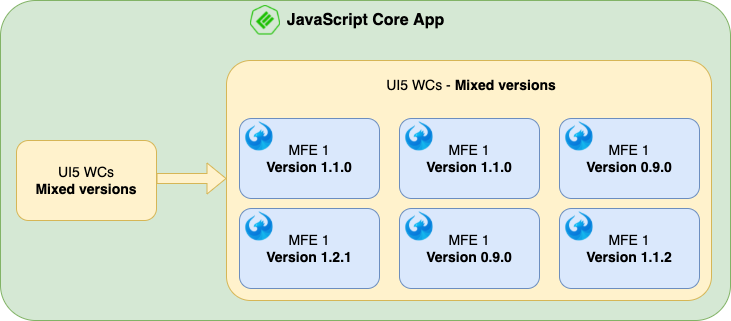

The diagram above was exported from draw.io. Its source (the exported page's mxGraphModel, read from the mxfile embedded in the PNG):
<mxGraphModel dx="1186" dy="618" grid="1" gridSize="10" guides="1" tooltips="1" connect="1" arrows="1" fold="1" page="1" pageScale="1" pageWidth="827" pageHeight="1169" math="0" shadow="0">
  <root>
    <mxCell id="0" />
    <mxCell id="1" parent="0" />
    <mxCell id="VfM4pPvuvPATd4OUotuL-1" value="" style="rounded=1;whiteSpace=wrap;html=1;fillColor=#d5e8d4;strokeColor=#82b366;arcSize=11;" parent="1" vertex="1">
      <mxGeometry x="10" y="10" width="730" height="320" as="geometry" />
    </mxCell>
    <mxCell id="VfM4pPvuvPATd4OUotuL-13" value="" style="shape=image;verticalLabelPosition=bottom;labelBackgroundColor=default;verticalAlign=top;aspect=fixed;imageAspect=0;image=https://miro.medium.com/max/343/1*NzA_oVQgN-6C6sHAoJD5ow.png;clipPath=inset(0% 0% 31.33% 0%);" parent="1" vertex="1">
      <mxGeometry x="260" y="15" width="30" height="30" as="geometry" />
    </mxCell>
    <mxCell id="VfM4pPvuvPATd4OUotuL-14" value="&lt;font style=&quot;font-size: 16px&quot;&gt;&lt;b&gt;JavaScript Core App&lt;br&gt;&lt;/b&gt;&lt;/font&gt;" style="text;html=1;align=center;verticalAlign=middle;resizable=0;points=[];autosize=1;strokeColor=none;fillColor=none;" parent="1" vertex="1">
      <mxGeometry x="290" y="20" width="170" height="20" as="geometry" />
    </mxCell>
    <mxCell id="VfM4pPvuvPATd4OUotuL-26" value="" style="group;rotation=90;" parent="1" vertex="1" connectable="0">
      <mxGeometry x="26" y="150" width="140" height="80" as="geometry" />
    </mxCell>
    <mxCell id="VfM4pPvuvPATd4OUotuL-3" value="&lt;span style=&quot;font-size: 14px&quot;&gt;UI5 WCs&lt;br&gt;&lt;b&gt;Mixed versions&lt;/b&gt;&lt;br&gt;&lt;/span&gt;" style="rounded=1;whiteSpace=wrap;html=1;fillColor=#fff2cc;strokeColor=#d6b656;" parent="VfM4pPvuvPATd4OUotuL-26" vertex="1">
      <mxGeometry width="140" height="80" as="geometry" />
    </mxCell>
    <mxCell id="5PdzSMFPh_1siBwfgdlG-42" value="" style="shape=flexArrow;endArrow=classic;html=1;rounded=0;exitX=1;exitY=0.5;exitDx=0;exitDy=0;fillColor=#fff2cc;strokeColor=#d6b656;" edge="1" parent="1">
      <mxGeometry width="50" height="50" relative="1" as="geometry">
        <mxPoint x="166" y="188" as="sourcePoint" />
        <mxPoint x="236" y="188" as="targetPoint" />
      </mxGeometry>
    </mxCell>
    <mxCell id="5PdzSMFPh_1siBwfgdlG-44" value="&lt;span style=&quot;font-size: 14px&quot;&gt;&lt;br&gt;&lt;/span&gt;" style="rounded=1;whiteSpace=wrap;html=1;fillColor=#fff2cc;strokeColor=#d6b656;arcSize=10;gradientColor=none;" vertex="1" parent="1">
      <mxGeometry x="236" y="70" width="485" height="240" as="geometry" />
    </mxCell>
    <mxCell id="5PdzSMFPh_1siBwfgdlG-51" value="" style="group" vertex="1" connectable="0" parent="1">
      <mxGeometry x="249" y="128" width="140" height="80" as="geometry" />
    </mxCell>
    <mxCell id="5PdzSMFPh_1siBwfgdlG-47" value="&lt;span style=&quot;font-size: 14px&quot;&gt;MFE 1&lt;br&gt;&lt;b&gt;Version 1.1.0&lt;/b&gt;&lt;br&gt;&lt;/span&gt;" style="rounded=1;whiteSpace=wrap;html=1;fillColor=#dae8fc;strokeColor=#6c8ebf;" vertex="1" parent="5PdzSMFPh_1siBwfgdlG-51">
      <mxGeometry width="140" height="80" as="geometry" />
    </mxCell>
    <mxCell id="5PdzSMFPh_1siBwfgdlG-48" value="" style="shape=image;verticalLabelPosition=bottom;labelBackgroundColor=default;verticalAlign=top;aspect=fixed;imageAspect=0;image=https://raw.githubusercontent.com/SAP/ui5-webcomponents/master/docs/images/UI5_logo_wide.png;clipPath=inset(9.68% 49.33% 9.68% 17.33%);" vertex="1" parent="5PdzSMFPh_1siBwfgdlG-51">
      <mxGeometry x="4" y="3" width="30" height="30" as="geometry" />
    </mxCell>
    <mxCell id="5PdzSMFPh_1siBwfgdlG-52" value="" style="group" vertex="1" connectable="0" parent="1">
      <mxGeometry x="409" y="128" width="140" height="80" as="geometry" />
    </mxCell>
    <mxCell id="5PdzSMFPh_1siBwfgdlG-53" value="&lt;span style=&quot;font-size: 14px&quot;&gt;MFE 1&lt;br&gt;&lt;b&gt;Version 1.1.0&lt;/b&gt;&lt;br&gt;&lt;/span&gt;" style="rounded=1;whiteSpace=wrap;html=1;fillColor=#dae8fc;strokeColor=#6c8ebf;" vertex="1" parent="5PdzSMFPh_1siBwfgdlG-52">
      <mxGeometry width="140" height="80" as="geometry" />
    </mxCell>
    <mxCell id="5PdzSMFPh_1siBwfgdlG-54" value="" style="shape=image;verticalLabelPosition=bottom;labelBackgroundColor=default;verticalAlign=top;aspect=fixed;imageAspect=0;image=https://raw.githubusercontent.com/SAP/ui5-webcomponents/master/docs/images/UI5_logo_wide.png;clipPath=inset(9.68% 49.33% 9.68% 17.33%);" vertex="1" parent="5PdzSMFPh_1siBwfgdlG-52">
      <mxGeometry x="4" y="3" width="30" height="30" as="geometry" />
    </mxCell>
    <mxCell id="5PdzSMFPh_1siBwfgdlG-55" value="" style="group" vertex="1" connectable="0" parent="1">
      <mxGeometry x="569" y="128" width="140" height="80" as="geometry" />
    </mxCell>
    <mxCell id="5PdzSMFPh_1siBwfgdlG-56" value="&lt;span style=&quot;font-size: 14px&quot;&gt;MFE 1&lt;br&gt;&lt;b&gt;Version 0.9.0&lt;/b&gt;&lt;br&gt;&lt;/span&gt;" style="rounded=1;whiteSpace=wrap;html=1;fillColor=#dae8fc;strokeColor=#6c8ebf;" vertex="1" parent="5PdzSMFPh_1siBwfgdlG-55">
      <mxGeometry width="140" height="80" as="geometry" />
    </mxCell>
    <mxCell id="5PdzSMFPh_1siBwfgdlG-57" value="" style="shape=image;verticalLabelPosition=bottom;labelBackgroundColor=default;verticalAlign=top;aspect=fixed;imageAspect=0;image=https://raw.githubusercontent.com/SAP/ui5-webcomponents/master/docs/images/UI5_logo_wide.png;clipPath=inset(9.68% 49.33% 9.68% 17.33%);" vertex="1" parent="5PdzSMFPh_1siBwfgdlG-55">
      <mxGeometry x="4" y="3" width="30" height="30" as="geometry" />
    </mxCell>
    <mxCell id="5PdzSMFPh_1siBwfgdlG-58" value="" style="group" vertex="1" connectable="0" parent="1">
      <mxGeometry x="249" y="218" width="140" height="80" as="geometry" />
    </mxCell>
    <mxCell id="5PdzSMFPh_1siBwfgdlG-59" value="&lt;span style=&quot;font-size: 14px&quot;&gt;MFE 1&lt;br&gt;&lt;b&gt;Version 1.2.1&lt;/b&gt;&lt;br&gt;&lt;/span&gt;" style="rounded=1;whiteSpace=wrap;html=1;fillColor=#dae8fc;strokeColor=#6c8ebf;" vertex="1" parent="5PdzSMFPh_1siBwfgdlG-58">
      <mxGeometry width="140" height="80" as="geometry" />
    </mxCell>
    <mxCell id="5PdzSMFPh_1siBwfgdlG-60" value="" style="shape=image;verticalLabelPosition=bottom;labelBackgroundColor=default;verticalAlign=top;aspect=fixed;imageAspect=0;image=https://raw.githubusercontent.com/SAP/ui5-webcomponents/master/docs/images/UI5_logo_wide.png;clipPath=inset(9.68% 49.33% 9.68% 17.33%);" vertex="1" parent="5PdzSMFPh_1siBwfgdlG-58">
      <mxGeometry x="4" y="3" width="30" height="30" as="geometry" />
    </mxCell>
    <mxCell id="5PdzSMFPh_1siBwfgdlG-61" value="" style="group" vertex="1" connectable="0" parent="1">
      <mxGeometry x="409" y="218" width="140" height="80" as="geometry" />
    </mxCell>
    <mxCell id="5PdzSMFPh_1siBwfgdlG-62" value="&lt;span style=&quot;font-size: 14px&quot;&gt;MFE 1&lt;br&gt;&lt;b&gt;Version 0.9.0&lt;/b&gt;&lt;br&gt;&lt;/span&gt;" style="rounded=1;whiteSpace=wrap;html=1;fillColor=#dae8fc;strokeColor=#6c8ebf;" vertex="1" parent="5PdzSMFPh_1siBwfgdlG-61">
      <mxGeometry width="140" height="80" as="geometry" />
    </mxCell>
    <mxCell id="5PdzSMFPh_1siBwfgdlG-63" value="" style="shape=image;verticalLabelPosition=bottom;labelBackgroundColor=default;verticalAlign=top;aspect=fixed;imageAspect=0;image=https://raw.githubusercontent.com/SAP/ui5-webcomponents/master/docs/images/UI5_logo_wide.png;clipPath=inset(9.68% 49.33% 9.68% 17.33%);" vertex="1" parent="5PdzSMFPh_1siBwfgdlG-61">
      <mxGeometry x="4" y="3" width="30" height="30" as="geometry" />
    </mxCell>
    <mxCell id="5PdzSMFPh_1siBwfgdlG-64" value="" style="group" vertex="1" connectable="0" parent="1">
      <mxGeometry x="569" y="218" width="140" height="80" as="geometry" />
    </mxCell>
    <mxCell id="5PdzSMFPh_1siBwfgdlG-65" value="&lt;span style=&quot;font-size: 14px&quot;&gt;MFE 1&lt;br&gt;&lt;b&gt;Version 1.1.2&lt;/b&gt;&lt;br&gt;&lt;/span&gt;" style="rounded=1;whiteSpace=wrap;html=1;fillColor=#dae8fc;strokeColor=#6c8ebf;" vertex="1" parent="5PdzSMFPh_1siBwfgdlG-64">
      <mxGeometry width="140" height="80" as="geometry" />
    </mxCell>
    <mxCell id="5PdzSMFPh_1siBwfgdlG-66" value="" style="shape=image;verticalLabelPosition=bottom;labelBackgroundColor=default;verticalAlign=top;aspect=fixed;imageAspect=0;image=https://raw.githubusercontent.com/SAP/ui5-webcomponents/master/docs/images/UI5_logo_wide.png;clipPath=inset(9.68% 49.33% 9.68% 17.33%);" vertex="1" parent="5PdzSMFPh_1siBwfgdlG-64">
      <mxGeometry x="4" y="3" width="30" height="30" as="geometry" />
    </mxCell>
    <mxCell id="5PdzSMFPh_1siBwfgdlG-67" value="&lt;span style=&quot;color: rgb(0 , 0 , 0) ; font-family: &amp;#34;helvetica&amp;#34; ; font-size: 14px ; font-style: normal ; font-weight: 400 ; letter-spacing: normal ; text-indent: 0px ; text-transform: none ; word-spacing: 0px ; display: inline ; float: none&quot;&gt;UI5 WCs -&amp;nbsp;&lt;/span&gt;&lt;b style=&quot;color: rgb(0 , 0 , 0) ; font-family: &amp;#34;helvetica&amp;#34; ; font-size: 14px ; font-style: normal ; letter-spacing: normal ; text-indent: 0px ; text-transform: none ; word-spacing: 0px&quot;&gt;Mixed versions&lt;/b&gt;" style="text;whiteSpace=wrap;html=1;fontSize=12;fontFamily=Helvetica;fillColor=#fff2cc;strokeColor=none;align=center;" vertex="1" parent="1">
      <mxGeometry x="361" y="80" width="240" height="29" as="geometry" />
    </mxCell>
  </root>
</mxGraphModel>